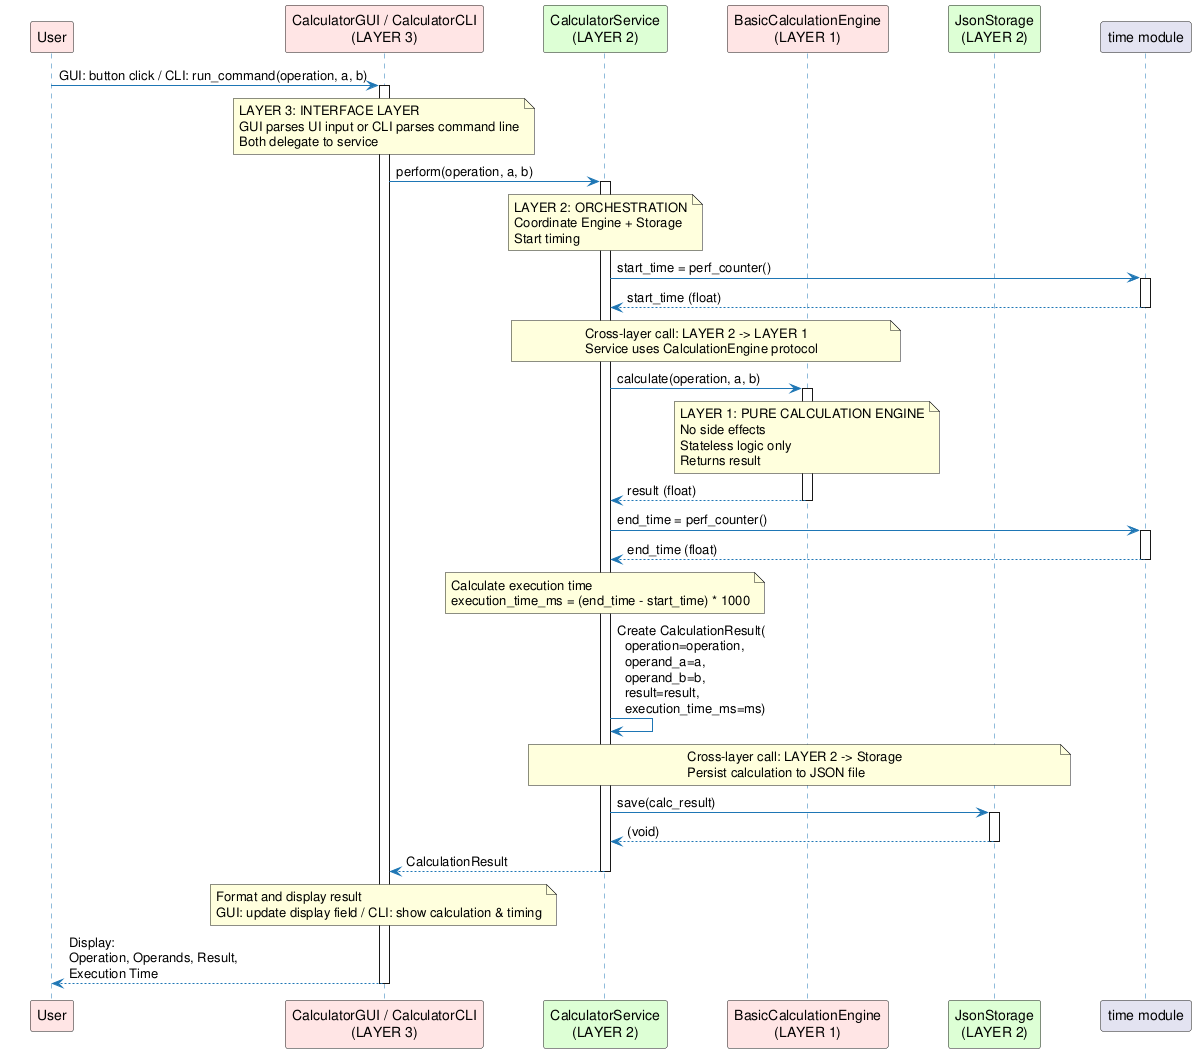

The diagram above was rendered by PlantUML. Its source (embedded in the PNG):
@startuml sequence_diagram_perform

skinparam sequenceParticipantPadding 25
skinparam sequenceActorBorderColor #1F77B4
skinparam sequenceLifeLineBorderColor #1F77B4
skinparam sequenceArrowColor #1F77B4
skinparam noteBkgColor #FFFFCC

' Participants grouped by layer
participant "User" as User #FFE5E5
participant "CalculatorGUI / CalculatorCLI\n(LAYER 3)" as Interface #FFE5E5
participant "CalculatorService\n(LAYER 2)" as Service #DDFFD4
participant "BasicCalculationEngine\n(LAYER 1)" as Engine #FFE5E5
participant "JsonStorage\n(LAYER 2)" as Storage #DDFFD4
participant "time module" as Time

User -> Interface: GUI: button click / CLI: run_command(operation, a, b)
activate Interface

note over Interface
  LAYER 3: INTERFACE LAYER
  GUI parses UI input or CLI parses command line
  Both delegate to service
end note

Interface -> Service: perform(operation, a, b)
activate Service

note over Service
  LAYER 2: ORCHESTRATION
  Coordinate Engine + Storage
  Start timing
end note

Service -> Time: start_time = perf_counter()
activate Time
Time --> Service: start_time (float)
deactivate Time

note over Service, Engine
  Cross-layer call: LAYER 2 -> LAYER 1
  Service uses CalculationEngine protocol
end note

Service -> Engine: calculate(operation, a, b)
activate Engine

note over Engine
  LAYER 1: PURE CALCULATION ENGINE
  No side effects
  Stateless logic only
  Returns result
end note

Engine --> Service: result (float)
deactivate Engine

Service -> Time: end_time = perf_counter()
activate Time
Time --> Service: end_time (float)
deactivate Time

note over Service
  Calculate execution time
  execution_time_ms = (end_time - start_time) * 1000
end note

Service -> Service: Create CalculationResult(\n  operation=operation,\n  operand_a=a,\n  operand_b=b,\n  result=result,\n  execution_time_ms=ms)

note over Service, Storage
  Cross-layer call: LAYER 2 -> Storage
  Persist calculation to JSON file
end note

Service -> Storage: save(calc_result)
activate Storage
Storage --> Service: (void)
deactivate Storage

Service --> Interface: CalculationResult
deactivate Service

note over Interface
  Format and display result
  GUI: update display field / CLI: show calculation & timing
end note

Interface --> User: Display:\nOperation, Operands, Result,\nExecution Time
deactivate Interface

@enduml